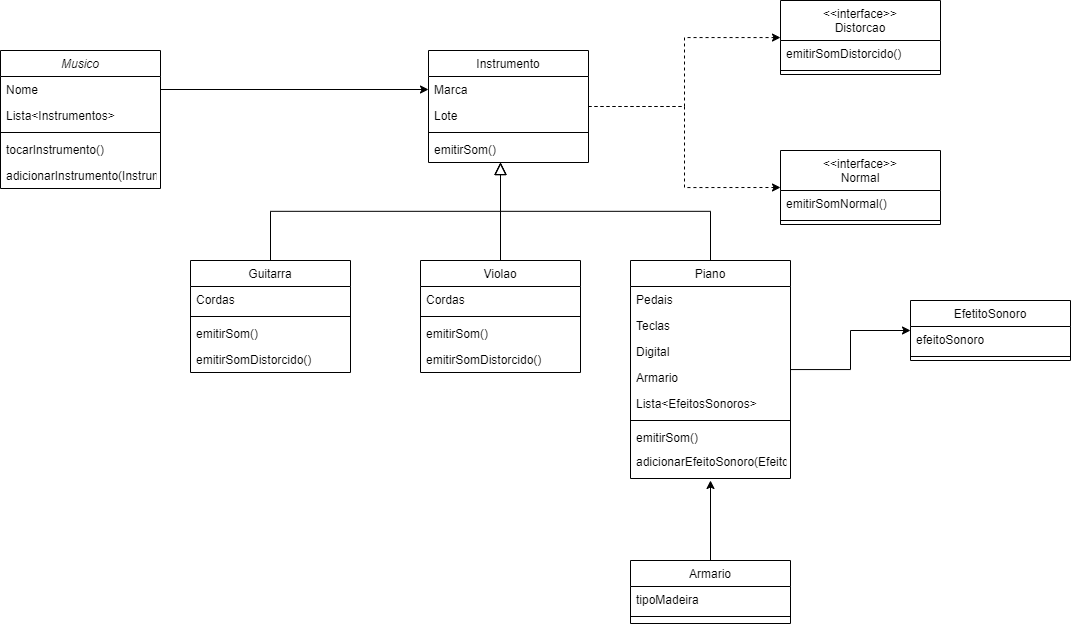

The diagram above was exported from draw.io. Its source (the exported page's mxGraphModel, read from the mxfile embedded in the PNG):
<mxGraphModel dx="1496" dy="598" grid="1" gridSize="10" guides="1" tooltips="1" connect="1" arrows="1" fold="1" page="1" pageScale="1" pageWidth="827" pageHeight="1169" math="0" shadow="0">
  <root>
    <mxCell id="WIyWlLk6GJQsqaUBKTNV-0" />
    <mxCell id="WIyWlLk6GJQsqaUBKTNV-1" parent="WIyWlLk6GJQsqaUBKTNV-0" />
    <mxCell id="zkfFHV4jXpPFQw0GAbJ--0" value="Musico" style="swimlane;fontStyle=2;align=center;verticalAlign=top;childLayout=stackLayout;horizontal=1;startSize=26;horizontalStack=0;resizeParent=1;resizeLast=0;collapsible=1;marginBottom=0;rounded=0;shadow=0;strokeWidth=1;" parent="WIyWlLk6GJQsqaUBKTNV-1" vertex="1">
      <mxGeometry x="80" y="120" width="160" height="138" as="geometry">
        <mxRectangle x="230" y="140" width="160" height="26" as="alternateBounds" />
      </mxGeometry>
    </mxCell>
    <mxCell id="zkfFHV4jXpPFQw0GAbJ--1" value="Nome" style="text;align=left;verticalAlign=top;spacingLeft=4;spacingRight=4;overflow=hidden;rotatable=0;points=[[0,0.5],[1,0.5]];portConstraint=eastwest;" parent="zkfFHV4jXpPFQw0GAbJ--0" vertex="1">
      <mxGeometry y="26" width="160" height="26" as="geometry" />
    </mxCell>
    <mxCell id="zkfFHV4jXpPFQw0GAbJ--2" value="Lista&lt;Instrumentos&gt;" style="text;align=left;verticalAlign=top;spacingLeft=4;spacingRight=4;overflow=hidden;rotatable=0;points=[[0,0.5],[1,0.5]];portConstraint=eastwest;rounded=0;shadow=0;html=0;" parent="zkfFHV4jXpPFQw0GAbJ--0" vertex="1">
      <mxGeometry y="52" width="160" height="26" as="geometry" />
    </mxCell>
    <mxCell id="zkfFHV4jXpPFQw0GAbJ--4" value="" style="line;html=1;strokeWidth=1;align=left;verticalAlign=middle;spacingTop=-1;spacingLeft=3;spacingRight=3;rotatable=0;labelPosition=right;points=[];portConstraint=eastwest;" parent="zkfFHV4jXpPFQw0GAbJ--0" vertex="1">
      <mxGeometry y="78" width="160" height="8" as="geometry" />
    </mxCell>
    <mxCell id="rf9zUj5fEPswEriXgx_w-57" value="tocarInstrumento()" style="text;align=left;verticalAlign=top;spacingLeft=4;spacingRight=4;overflow=hidden;rotatable=0;points=[[0,0.5],[1,0.5]];portConstraint=eastwest;rounded=0;shadow=0;html=0;" vertex="1" parent="zkfFHV4jXpPFQw0GAbJ--0">
      <mxGeometry y="86" width="160" height="26" as="geometry" />
    </mxCell>
    <mxCell id="rf9zUj5fEPswEriXgx_w-58" value="adicionarInstrumento(Instrumento)" style="text;align=left;verticalAlign=top;spacingLeft=4;spacingRight=4;overflow=hidden;rotatable=0;points=[[0,0.5],[1,0.5]];portConstraint=eastwest;rounded=0;shadow=0;html=0;" vertex="1" parent="zkfFHV4jXpPFQw0GAbJ--0">
      <mxGeometry y="112" width="160" height="26" as="geometry" />
    </mxCell>
    <mxCell id="I4PeTfWP8trTuzYt4FX4-10" value="" style="edgeStyle=orthogonalEdgeStyle;rounded=0;orthogonalLoop=1;jettySize=auto;html=1;dashed=1;" parent="WIyWlLk6GJQsqaUBKTNV-1" source="zkfFHV4jXpPFQw0GAbJ--17" target="I4PeTfWP8trTuzYt4FX4-1" edge="1">
      <mxGeometry relative="1" as="geometry" />
    </mxCell>
    <mxCell id="rf9zUj5fEPswEriXgx_w-13" style="edgeStyle=orthogonalEdgeStyle;rounded=0;orthogonalLoop=1;jettySize=auto;html=1;entryX=0;entryY=0.5;entryDx=0;entryDy=0;dashed=1;" edge="1" parent="WIyWlLk6GJQsqaUBKTNV-1" source="zkfFHV4jXpPFQw0GAbJ--17" target="rf9zUj5fEPswEriXgx_w-9">
      <mxGeometry relative="1" as="geometry" />
    </mxCell>
    <mxCell id="zkfFHV4jXpPFQw0GAbJ--17" value="Instrumento" style="swimlane;fontStyle=0;align=center;verticalAlign=top;childLayout=stackLayout;horizontal=1;startSize=26;horizontalStack=0;resizeParent=1;resizeLast=0;collapsible=1;marginBottom=0;rounded=0;shadow=0;strokeWidth=1;" parent="WIyWlLk6GJQsqaUBKTNV-1" vertex="1">
      <mxGeometry x="508" y="120" width="160" height="112" as="geometry">
        <mxRectangle x="550" y="140" width="160" height="26" as="alternateBounds" />
      </mxGeometry>
    </mxCell>
    <mxCell id="zkfFHV4jXpPFQw0GAbJ--18" value="Marca" style="text;align=left;verticalAlign=top;spacingLeft=4;spacingRight=4;overflow=hidden;rotatable=0;points=[[0,0.5],[1,0.5]];portConstraint=eastwest;" parent="zkfFHV4jXpPFQw0GAbJ--17" vertex="1">
      <mxGeometry y="26" width="160" height="26" as="geometry" />
    </mxCell>
    <mxCell id="zkfFHV4jXpPFQw0GAbJ--19" value="Lote" style="text;align=left;verticalAlign=top;spacingLeft=4;spacingRight=4;overflow=hidden;rotatable=0;points=[[0,0.5],[1,0.5]];portConstraint=eastwest;rounded=0;shadow=0;html=0;" parent="zkfFHV4jXpPFQw0GAbJ--17" vertex="1">
      <mxGeometry y="52" width="160" height="26" as="geometry" />
    </mxCell>
    <mxCell id="zkfFHV4jXpPFQw0GAbJ--23" value="" style="line;html=1;strokeWidth=1;align=left;verticalAlign=middle;spacingTop=-1;spacingLeft=3;spacingRight=3;rotatable=0;labelPosition=right;points=[];portConstraint=eastwest;" parent="zkfFHV4jXpPFQw0GAbJ--17" vertex="1">
      <mxGeometry y="78" width="160" height="8" as="geometry" />
    </mxCell>
    <mxCell id="I4PeTfWP8trTuzYt4FX4-11" value="emitirSom()" style="text;align=left;verticalAlign=top;spacingLeft=4;spacingRight=4;overflow=hidden;rotatable=0;points=[[0,0.5],[1,0.5]];portConstraint=eastwest;rounded=0;shadow=0;html=0;" parent="zkfFHV4jXpPFQw0GAbJ--17" vertex="1">
      <mxGeometry y="86" width="160" height="26" as="geometry" />
    </mxCell>
    <mxCell id="I4PeTfWP8trTuzYt4FX4-1" value="&lt;&lt;interface&gt;&gt;&#10;Distorcao" style="swimlane;fontStyle=0;align=center;verticalAlign=top;childLayout=stackLayout;horizontal=1;startSize=40;horizontalStack=0;resizeParent=1;resizeLast=0;collapsible=1;marginBottom=0;rounded=0;shadow=0;strokeWidth=1;" parent="WIyWlLk6GJQsqaUBKTNV-1" vertex="1">
      <mxGeometry x="860" y="70" width="160" height="74" as="geometry">
        <mxRectangle x="550" y="140" width="160" height="26" as="alternateBounds" />
      </mxGeometry>
    </mxCell>
    <mxCell id="I4PeTfWP8trTuzYt4FX4-6" value="emitirSomDistorcido()" style="text;align=left;verticalAlign=top;spacingLeft=4;spacingRight=4;overflow=hidden;rotatable=0;points=[[0,0.5],[1,0.5]];portConstraint=eastwest;rounded=0;shadow=0;html=0;" parent="I4PeTfWP8trTuzYt4FX4-1" vertex="1">
      <mxGeometry y="40" width="160" height="26" as="geometry" />
    </mxCell>
    <mxCell id="I4PeTfWP8trTuzYt4FX4-7" value="" style="line;html=1;strokeWidth=1;align=left;verticalAlign=middle;spacingTop=-1;spacingLeft=3;spacingRight=3;rotatable=0;labelPosition=right;points=[];portConstraint=eastwest;" parent="I4PeTfWP8trTuzYt4FX4-1" vertex="1">
      <mxGeometry y="66" width="160" height="8" as="geometry" />
    </mxCell>
    <mxCell id="I4PeTfWP8trTuzYt4FX4-12" value="Guitarra" style="swimlane;fontStyle=0;align=center;verticalAlign=top;childLayout=stackLayout;horizontal=1;startSize=26;horizontalStack=0;resizeParent=1;resizeLast=0;collapsible=1;marginBottom=0;rounded=0;shadow=0;strokeWidth=1;" parent="WIyWlLk6GJQsqaUBKTNV-1" vertex="1">
      <mxGeometry x="270" y="330" width="160" height="112" as="geometry">
        <mxRectangle x="550" y="140" width="160" height="26" as="alternateBounds" />
      </mxGeometry>
    </mxCell>
    <mxCell id="I4PeTfWP8trTuzYt4FX4-13" value="Cordas" style="text;align=left;verticalAlign=top;spacingLeft=4;spacingRight=4;overflow=hidden;rotatable=0;points=[[0,0.5],[1,0.5]];portConstraint=eastwest;" parent="I4PeTfWP8trTuzYt4FX4-12" vertex="1">
      <mxGeometry y="26" width="160" height="26" as="geometry" />
    </mxCell>
    <mxCell id="I4PeTfWP8trTuzYt4FX4-15" value="" style="line;html=1;strokeWidth=1;align=left;verticalAlign=middle;spacingTop=-1;spacingLeft=3;spacingRight=3;rotatable=0;labelPosition=right;points=[];portConstraint=eastwest;" parent="I4PeTfWP8trTuzYt4FX4-12" vertex="1">
      <mxGeometry y="52" width="160" height="8" as="geometry" />
    </mxCell>
    <mxCell id="I4PeTfWP8trTuzYt4FX4-16" value="emitirSom()" style="text;align=left;verticalAlign=top;spacingLeft=4;spacingRight=4;overflow=hidden;rotatable=0;points=[[0,0.5],[1,0.5]];portConstraint=eastwest;rounded=0;shadow=0;html=0;" parent="I4PeTfWP8trTuzYt4FX4-12" vertex="1">
      <mxGeometry y="60" width="160" height="26" as="geometry" />
    </mxCell>
    <mxCell id="rf9zUj5fEPswEriXgx_w-45" value="emitirSomDistorcido()" style="text;align=left;verticalAlign=top;spacingLeft=4;spacingRight=4;overflow=hidden;rotatable=0;points=[[0,0.5],[1,0.5]];portConstraint=eastwest;rounded=0;shadow=0;html=0;" vertex="1" parent="I4PeTfWP8trTuzYt4FX4-12">
      <mxGeometry y="86" width="160" height="26" as="geometry" />
    </mxCell>
    <mxCell id="rf9zUj5fEPswEriXgx_w-0" value="" style="endArrow=block;endSize=10;endFill=0;shadow=0;strokeWidth=1;rounded=0;edgeStyle=elbowEdgeStyle;elbow=vertical;" edge="1" parent="WIyWlLk6GJQsqaUBKTNV-1" source="I4PeTfWP8trTuzYt4FX4-12">
      <mxGeometry width="160" relative="1" as="geometry">
        <mxPoint x="580" y="300" as="sourcePoint" />
        <mxPoint x="580" y="232" as="targetPoint" />
      </mxGeometry>
    </mxCell>
    <mxCell id="rf9zUj5fEPswEriXgx_w-2" value="Violao" style="swimlane;fontStyle=0;align=center;verticalAlign=top;childLayout=stackLayout;horizontal=1;startSize=26;horizontalStack=0;resizeParent=1;resizeLast=0;collapsible=1;marginBottom=0;rounded=0;shadow=0;strokeWidth=1;" vertex="1" parent="WIyWlLk6GJQsqaUBKTNV-1">
      <mxGeometry x="500" y="330" width="160" height="112" as="geometry">
        <mxRectangle x="550" y="140" width="160" height="26" as="alternateBounds" />
      </mxGeometry>
    </mxCell>
    <mxCell id="rf9zUj5fEPswEriXgx_w-3" value="Cordas" style="text;align=left;verticalAlign=top;spacingLeft=4;spacingRight=4;overflow=hidden;rotatable=0;points=[[0,0.5],[1,0.5]];portConstraint=eastwest;" vertex="1" parent="rf9zUj5fEPswEriXgx_w-2">
      <mxGeometry y="26" width="160" height="26" as="geometry" />
    </mxCell>
    <mxCell id="rf9zUj5fEPswEriXgx_w-5" value="" style="line;html=1;strokeWidth=1;align=left;verticalAlign=middle;spacingTop=-1;spacingLeft=3;spacingRight=3;rotatable=0;labelPosition=right;points=[];portConstraint=eastwest;" vertex="1" parent="rf9zUj5fEPswEriXgx_w-2">
      <mxGeometry y="52" width="160" height="8" as="geometry" />
    </mxCell>
    <mxCell id="rf9zUj5fEPswEriXgx_w-6" value="emitirSom()" style="text;align=left;verticalAlign=top;spacingLeft=4;spacingRight=4;overflow=hidden;rotatable=0;points=[[0,0.5],[1,0.5]];portConstraint=eastwest;rounded=0;shadow=0;html=0;" vertex="1" parent="rf9zUj5fEPswEriXgx_w-2">
      <mxGeometry y="60" width="160" height="26" as="geometry" />
    </mxCell>
    <mxCell id="rf9zUj5fEPswEriXgx_w-49" value="emitirSomDistorcido()" style="text;align=left;verticalAlign=top;spacingLeft=4;spacingRight=4;overflow=hidden;rotatable=0;points=[[0,0.5],[1,0.5]];portConstraint=eastwest;rounded=0;shadow=0;html=0;" vertex="1" parent="rf9zUj5fEPswEriXgx_w-2">
      <mxGeometry y="86" width="160" height="26" as="geometry" />
    </mxCell>
    <mxCell id="rf9zUj5fEPswEriXgx_w-7" value="" style="endArrow=block;endSize=10;endFill=0;shadow=0;strokeWidth=1;rounded=0;edgeStyle=elbowEdgeStyle;elbow=vertical;" edge="1" parent="WIyWlLk6GJQsqaUBKTNV-1" source="rf9zUj5fEPswEriXgx_w-2">
      <mxGeometry width="160" relative="1" as="geometry">
        <mxPoint x="580" y="300" as="sourcePoint" />
        <mxPoint x="580" y="232" as="targetPoint" />
      </mxGeometry>
    </mxCell>
    <mxCell id="rf9zUj5fEPswEriXgx_w-9" value="&lt;&lt;interface&gt;&gt;&#10;Normal" style="swimlane;fontStyle=0;align=center;verticalAlign=top;childLayout=stackLayout;horizontal=1;startSize=40;horizontalStack=0;resizeParent=1;resizeLast=0;collapsible=1;marginBottom=0;rounded=0;shadow=0;strokeWidth=1;" vertex="1" parent="WIyWlLk6GJQsqaUBKTNV-1">
      <mxGeometry x="860" y="220" width="160" height="74" as="geometry">
        <mxRectangle x="550" y="140" width="160" height="26" as="alternateBounds" />
      </mxGeometry>
    </mxCell>
    <mxCell id="rf9zUj5fEPswEriXgx_w-10" value="emitirSomNormal()" style="text;align=left;verticalAlign=top;spacingLeft=4;spacingRight=4;overflow=hidden;rotatable=0;points=[[0,0.5],[1,0.5]];portConstraint=eastwest;rounded=0;shadow=0;html=0;" vertex="1" parent="rf9zUj5fEPswEriXgx_w-9">
      <mxGeometry y="40" width="160" height="26" as="geometry" />
    </mxCell>
    <mxCell id="rf9zUj5fEPswEriXgx_w-11" value="" style="line;html=1;strokeWidth=1;align=left;verticalAlign=middle;spacingTop=-1;spacingLeft=3;spacingRight=3;rotatable=0;labelPosition=right;points=[];portConstraint=eastwest;" vertex="1" parent="rf9zUj5fEPswEriXgx_w-9">
      <mxGeometry y="66" width="160" height="8" as="geometry" />
    </mxCell>
    <mxCell id="rf9zUj5fEPswEriXgx_w-26" value="" style="edgeStyle=orthogonalEdgeStyle;rounded=0;orthogonalLoop=1;jettySize=auto;html=1;" edge="1" parent="WIyWlLk6GJQsqaUBKTNV-1" source="rf9zUj5fEPswEriXgx_w-14" target="rf9zUj5fEPswEriXgx_w-21">
      <mxGeometry relative="1" as="geometry" />
    </mxCell>
    <mxCell id="rf9zUj5fEPswEriXgx_w-14" value="Piano" style="swimlane;fontStyle=0;align=center;verticalAlign=top;childLayout=stackLayout;horizontal=1;startSize=26;horizontalStack=0;resizeParent=1;resizeLast=0;collapsible=1;marginBottom=0;rounded=0;shadow=0;strokeWidth=1;" vertex="1" parent="WIyWlLk6GJQsqaUBKTNV-1">
      <mxGeometry x="710" y="330" width="160" height="218" as="geometry">
        <mxRectangle x="550" y="140" width="160" height="26" as="alternateBounds" />
      </mxGeometry>
    </mxCell>
    <mxCell id="rf9zUj5fEPswEriXgx_w-15" value="Pedais" style="text;align=left;verticalAlign=top;spacingLeft=4;spacingRight=4;overflow=hidden;rotatable=0;points=[[0,0.5],[1,0.5]];portConstraint=eastwest;" vertex="1" parent="rf9zUj5fEPswEriXgx_w-14">
      <mxGeometry y="26" width="160" height="26" as="geometry" />
    </mxCell>
    <mxCell id="rf9zUj5fEPswEriXgx_w-16" value="Teclas" style="text;align=left;verticalAlign=top;spacingLeft=4;spacingRight=4;overflow=hidden;rotatable=0;points=[[0,0.5],[1,0.5]];portConstraint=eastwest;rounded=0;shadow=0;html=0;" vertex="1" parent="rf9zUj5fEPswEriXgx_w-14">
      <mxGeometry y="52" width="160" height="26" as="geometry" />
    </mxCell>
    <mxCell id="rf9zUj5fEPswEriXgx_w-50" value="Digital" style="text;align=left;verticalAlign=top;spacingLeft=4;spacingRight=4;overflow=hidden;rotatable=0;points=[[0,0.5],[1,0.5]];portConstraint=eastwest;rounded=0;shadow=0;html=0;" vertex="1" parent="rf9zUj5fEPswEriXgx_w-14">
      <mxGeometry y="78" width="160" height="26" as="geometry" />
    </mxCell>
    <mxCell id="rf9zUj5fEPswEriXgx_w-51" value="Armario" style="text;align=left;verticalAlign=top;spacingLeft=4;spacingRight=4;overflow=hidden;rotatable=0;points=[[0,0.5],[1,0.5]];portConstraint=eastwest;rounded=0;shadow=0;html=0;" vertex="1" parent="rf9zUj5fEPswEriXgx_w-14">
      <mxGeometry y="104" width="160" height="26" as="geometry" />
    </mxCell>
    <mxCell id="rf9zUj5fEPswEriXgx_w-52" value="Lista&lt;EfeitosSonoros&gt;" style="text;align=left;verticalAlign=top;spacingLeft=4;spacingRight=4;overflow=hidden;rotatable=0;points=[[0,0.5],[1,0.5]];portConstraint=eastwest;rounded=0;shadow=0;html=0;" vertex="1" parent="rf9zUj5fEPswEriXgx_w-14">
      <mxGeometry y="130" width="160" height="26" as="geometry" />
    </mxCell>
    <mxCell id="rf9zUj5fEPswEriXgx_w-17" value="" style="line;html=1;strokeWidth=1;align=left;verticalAlign=middle;spacingTop=-1;spacingLeft=3;spacingRight=3;rotatable=0;labelPosition=right;points=[];portConstraint=eastwest;" vertex="1" parent="rf9zUj5fEPswEriXgx_w-14">
      <mxGeometry y="156" width="160" height="8" as="geometry" />
    </mxCell>
    <mxCell id="rf9zUj5fEPswEriXgx_w-18" value="emitirSom()" style="text;align=left;verticalAlign=top;spacingLeft=4;spacingRight=4;overflow=hidden;rotatable=0;points=[[0,0.5],[1,0.5]];portConstraint=eastwest;rounded=0;shadow=0;html=0;" vertex="1" parent="rf9zUj5fEPswEriXgx_w-14">
      <mxGeometry y="164" width="160" height="24" as="geometry" />
    </mxCell>
    <mxCell id="rf9zUj5fEPswEriXgx_w-34" value="adicionarEfeitoSonoro(EfeitoSonoro)&#10;" style="text;align=left;verticalAlign=top;spacingLeft=4;spacingRight=4;overflow=hidden;rotatable=0;points=[[0,0.5],[1,0.5]];portConstraint=eastwest;rounded=0;shadow=0;html=0;" vertex="1" parent="rf9zUj5fEPswEriXgx_w-14">
      <mxGeometry y="188" width="160" height="30" as="geometry" />
    </mxCell>
    <mxCell id="rf9zUj5fEPswEriXgx_w-19" value="" style="endArrow=block;endSize=10;endFill=0;shadow=0;strokeWidth=1;rounded=0;edgeStyle=elbowEdgeStyle;elbow=vertical;" edge="1" parent="WIyWlLk6GJQsqaUBKTNV-1" source="rf9zUj5fEPswEriXgx_w-14">
      <mxGeometry width="160" relative="1" as="geometry">
        <mxPoint x="790" y="300" as="sourcePoint" />
        <mxPoint x="580" y="232" as="targetPoint" />
      </mxGeometry>
    </mxCell>
    <mxCell id="rf9zUj5fEPswEriXgx_w-20" style="edgeStyle=orthogonalEdgeStyle;rounded=0;orthogonalLoop=1;jettySize=auto;html=1;entryX=0;entryY=0.5;entryDx=0;entryDy=0;" edge="1" parent="WIyWlLk6GJQsqaUBKTNV-1" source="zkfFHV4jXpPFQw0GAbJ--1" target="zkfFHV4jXpPFQw0GAbJ--18">
      <mxGeometry relative="1" as="geometry" />
    </mxCell>
    <mxCell id="rf9zUj5fEPswEriXgx_w-21" value="EfetitoSonoro" style="swimlane;fontStyle=0;align=center;verticalAlign=top;childLayout=stackLayout;horizontal=1;startSize=26;horizontalStack=0;resizeParent=1;resizeLast=0;collapsible=1;marginBottom=0;rounded=0;shadow=0;strokeWidth=1;" vertex="1" parent="WIyWlLk6GJQsqaUBKTNV-1">
      <mxGeometry x="990" y="370" width="160" height="60" as="geometry">
        <mxRectangle x="550" y="140" width="160" height="26" as="alternateBounds" />
      </mxGeometry>
    </mxCell>
    <mxCell id="rf9zUj5fEPswEriXgx_w-22" value="efeitoSonoro&#10;" style="text;align=left;verticalAlign=top;spacingLeft=4;spacingRight=4;overflow=hidden;rotatable=0;points=[[0,0.5],[1,0.5]];portConstraint=eastwest;" vertex="1" parent="rf9zUj5fEPswEriXgx_w-21">
      <mxGeometry y="26" width="160" height="26" as="geometry" />
    </mxCell>
    <mxCell id="rf9zUj5fEPswEriXgx_w-24" value="" style="line;html=1;strokeWidth=1;align=left;verticalAlign=middle;spacingTop=-1;spacingLeft=3;spacingRight=3;rotatable=0;labelPosition=right;points=[];portConstraint=eastwest;" vertex="1" parent="rf9zUj5fEPswEriXgx_w-21">
      <mxGeometry y="52" width="160" height="8" as="geometry" />
    </mxCell>
    <mxCell id="rf9zUj5fEPswEriXgx_w-59" style="edgeStyle=orthogonalEdgeStyle;rounded=0;orthogonalLoop=1;jettySize=auto;html=1;" edge="1" parent="WIyWlLk6GJQsqaUBKTNV-1" source="rf9zUj5fEPswEriXgx_w-28">
      <mxGeometry relative="1" as="geometry">
        <mxPoint x="790" y="550" as="targetPoint" />
      </mxGeometry>
    </mxCell>
    <mxCell id="rf9zUj5fEPswEriXgx_w-28" value="Armario" style="swimlane;fontStyle=0;align=center;verticalAlign=top;childLayout=stackLayout;horizontal=1;startSize=26;horizontalStack=0;resizeParent=1;resizeLast=0;collapsible=1;marginBottom=0;rounded=0;shadow=0;strokeWidth=1;" vertex="1" parent="WIyWlLk6GJQsqaUBKTNV-1">
      <mxGeometry x="710" y="630" width="160" height="63" as="geometry">
        <mxRectangle x="550" y="140" width="160" height="26" as="alternateBounds" />
      </mxGeometry>
    </mxCell>
    <mxCell id="rf9zUj5fEPswEriXgx_w-29" value="tipoMadeira" style="text;align=left;verticalAlign=top;spacingLeft=4;spacingRight=4;overflow=hidden;rotatable=0;points=[[0,0.5],[1,0.5]];portConstraint=eastwest;" vertex="1" parent="rf9zUj5fEPswEriXgx_w-28">
      <mxGeometry y="26" width="160" height="26" as="geometry" />
    </mxCell>
    <mxCell id="rf9zUj5fEPswEriXgx_w-31" value="" style="line;html=1;strokeWidth=1;align=left;verticalAlign=middle;spacingTop=-1;spacingLeft=3;spacingRight=3;rotatable=0;labelPosition=right;points=[];portConstraint=eastwest;" vertex="1" parent="rf9zUj5fEPswEriXgx_w-28">
      <mxGeometry y="52" width="160" height="8" as="geometry" />
    </mxCell>
  </root>
</mxGraphModel>